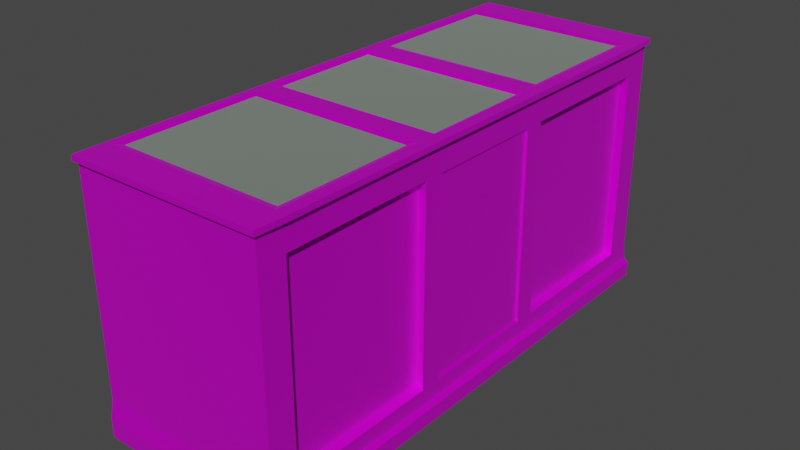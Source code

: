 # Source: DisplayCaseBase.blend  (saved by Blender 2.80.75; exported with 4.5.12 LTS)
import bpy
from mathutils import Matrix  # noqa: F401  (used for matrix-valued properties, if any)

bpy.ops.wm.read_factory_settings(use_empty=True)
scene = bpy.context.scene
scene.name = 'Scene'

# ---- collections
col_collection = bpy.data.collections.new('Collection'); scene.collection.children.link(col_collection)

# ---- images (referenced by path relative to the original .blend; pixels are not part of the script)
import os
ASSET_DIR = os.environ.get("B2B_ASSET_DIR", "")  # directory of the original .blend (textures are referenced by path, not embedded)
HERE = os.path.dirname(os.path.abspath(__file__))  # packed textures are extracted next to this script under _unpacked/

def load_image(name, relpath, width, height, colorspace="sRGB"):
    """Load a texture the original file referenced (path relative to the .blend, or extracted next to this script)."""
    p = next((c for c in (os.path.join(HERE, relpath), os.path.join(ASSET_DIR, relpath)) if relpath and os.path.exists(c)), "")
    if p:
        img = bpy.data.images.load(p, check_existing=True)
        img.name = name
    else:  # same state as the original file: an image datablock whose file is absent (Cycles renders it pink)
        img = bpy.data.images.new(name, width, height)
        img.source = "FILE"
        img.filepath = "//" + (relpath or name)
    img.colorspace_settings.name = colorspace
    return img
img_metal_png = load_image('Metal.png', 'Metal.png', 1024, 1024, 'sRGB')
img_polishedwood_png = load_image('PolishedWood.png', 'PolishedWood.png', 1024, 1024, 'sRGB')

# ---- materials (node trees are filled in below, after node groups)
mat_material = bpy.data.materials.new('Material')
mat_material.alpha_threshold = 0.0
mat_material.use_transparent_shadow = False
mat_material.line_color = (0.0, 0.0, 0.0, 1.0)
mat_material_001 = bpy.data.materials.new('Material.001')
mat_material_001.use_transparent_shadow = False

# ---- material node trees
mat_material.use_nodes = True; mat_material.node_tree.nodes.clear()
_N = mat_material.node_tree.nodes; _L = mat_material.node_tree.links
n0 = _N.new('ShaderNodeOutputMaterial'); n0.name = 'Material Output'; n0.location = (300, 300)
n1 = _N.new('ShaderNodeBsdfPrincipled'); n1.name = 'Principled BSDF'; n1.location = (10, 300)
n1.distribution = 'GGX'
n1.subsurface_method = 'BURLEY'
n1.inputs[1].default_value = 0.4343
n1.inputs[2].default_value = 0.7257
n1.inputs[3].default_value = 0.0
n1.inputs[8].default_value = 1.0
n1.inputs[9].default_value = (100.0, 75.6, 0.0)
n1.inputs[10].default_value = 1.0
n1.inputs[13].default_value = 0.4514
n1.inputs[14].default_value = (0.8548, 0.8582, 0.8546, 1.0)
n1.inputs[18].default_value = 1.0
n1.inputs[20].default_value = 0.0
n1.inputs[27].default_value = (0.0, 0.02035, 0.00332, 1.0)
n1.inputs[28].default_value = 1.0
n2 = _N.new('ShaderNodeTexImage'); n2.name = 'Image Texture'; n2.location = (-280, 280)
n2.image = img_metal_png
n3 = _N.new('ShaderNodeMix'); n3.name = 'Mix'; n3.location = (-160, 180)
n3.data_type = 'RGBA'
n3.inputs[0].default_value = 1.0
n3.inputs[7].default_value = (0.001935, 0.02539, 0.0007817, 1.0)
_L.new(n1.outputs[0], n0.inputs[0])
_L.new(n2.outputs[0], n3.inputs[6])
_L.new(n3.outputs[2], n1.inputs[0])
n0.is_active_output = True
mat_material_001.use_nodes = True; mat_material_001.node_tree.nodes.clear()
_N = mat_material_001.node_tree.nodes; _L = mat_material_001.node_tree.links
n0 = _N.new('ShaderNodeOutputMaterial'); n0.name = 'Material Output'; n0.location = (300, 300)
n1 = _N.new('ShaderNodeBsdfPrincipled'); n1.name = 'Principled BSDF'; n1.location = (10, 300)
n1.distribution = 'GGX'
n1.subsurface_method = 'BURLEY'
n1.inputs[1].default_value = 0.5829
n1.inputs[3].default_value = 0.0
n1.inputs[13].default_value = 0.0
n1.inputs[19].default_value = 0.03571
n1.inputs[20].default_value = 0.1443
n1.inputs[24].default_value = 0.02171
n1.inputs[27].default_value = (0.0, 0.0, 0.0, 1.0)
n1.inputs[28].default_value = 1.0
n2 = _N.new('ShaderNodeTexImage'); n2.name = 'Image Texture'; n2.location = (-280, 280)
n2.image = img_polishedwood_png
_L.new(n1.outputs[0], n0.inputs[0])
_L.new(n2.outputs[0], n1.inputs[0])
n0.is_active_output = True

# ---- world
world_world = bpy.data.worlds.new('World'); scene.world = world_world
world_world.use_nodes = True; world_world.node_tree.nodes.clear()
_N = world_world.node_tree.nodes; _L = world_world.node_tree.links
n0 = _N.new('ShaderNodeOutputWorld'); n0.name = 'World Output'; n0.location = (300, 300)
n1 = _N.new('ShaderNodeBackground'); n1.name = 'Background'; n1.location = (10, 300)
n1.inputs[0].default_value = (0.05088, 0.05088, 0.05088, 1.0)
_L.new(n1.outputs[0], n0.inputs[0])
n0.is_active_output = True
world_world.color = (0.05088, 0.05088, 0.05088)
world_world.use_sun_shadow = False
world_world.sun_shadow_jitter_overblur = 0.0

# ---- meshes
me_cube = bpy.data.meshes.new('Cube')
me_cube.from_pydata([(1.0, -1.014, -1.0), (0.1203, -0.01433, 1.0), (0.1203, -0.01433, -1.0), (0.1203, -1.0, 1.0), (0.1203, -1.014, -1.0), (1.0, -0.01433, -0.7284), (0.1203, -1.0, -0.7144), (1.0, -1.0, -0.7284), (0.1203, -0.895, 1.0), (1.0, -0.895, -0.7284), (0.1203, -0.3143, 1.0), (1.0, -0.3143, -0.7284), (1.0, -0.01433, 0.7631), (1.0, -1.0, 0.7631), (1.0, -0.895, 0.7631), (0.9993, -0.3081, 0.7631), (0.9649, -0.308, -0.7098), (0.9649, -0.8886, -0.7098), (0.9649, -0.8886, 0.7414), (0.9649, -0.308, 0.7414), (1.0, -0.01433, -0.8572), (1.0, -1.014, -0.8572), (0.1203, -1.014, -0.8572), (1.02, -0.01433, -0.8828), (1.02, -0.01433, -1.0), (1.02, -1.014, -0.8828), (1.02, -1.014, -1.0), (1.02, -0.3143, -1.0), (1.02, -0.895, -1.0), (1.02, -0.895, -0.8828), (1.02, -0.3143, -0.8828), (1.0, -0.895, -0.8572), (1.0, -0.3143, -0.8572), (0.1203, -0.2315, 1.0), (1.0, -0.2315, -0.7284), (1.0, -0.2315, 0.7631), (1.0, -0.2315, -0.8572), (1.02, -0.2315, -1.0), (1.02, -0.2315, -0.8828), (0.9902, -0.01433, 0.7426), (0.9902, -0.01433, -0.7047), (0.9902, -0.2315, -0.7047), (0.9902, -0.2315, 0.7426), (0.1203, -1.0, 0.9596), (1.0, -1.0, 0.9596), (0.9998, -0.3135, 0.9606), (1.002, -0.2306, 0.9606), (1.0, -0.01433, 0.9596), (1.0, -0.895, 0.9596), (1.002, -0.3081, 0.9596), (1.0, -0.2315, 0.9596), (0.1203, -1.021, 0.9596), (0.1203, -1.021, 1.0), (1.015, -1.015, 1.0), (1.021, -0.895, 1.0), (1.021, -0.3143, 1.0), (1.021, -0.2315, 1.0), (1.021, -0.01433, 1.0), (1.021, -0.01433, 0.9596), (1.015, -1.015, 0.9596), (1.021, -0.895, 0.9596), (1.021, -0.3143, 0.9596), (1.021, -0.2315, 0.9596), (0.152, -0.01433, 1.0), (0.1786, -0.8684, 0.9857), (0.1786, -0.3409, 0.9857), (0.1525, -0.2324, 1.0), (0.9656, -0.01433, 1.0), (0.939, -0.8684, 0.9857), (0.939, -0.3409, 0.9857), (0.9656, -0.2315, 1.0), (0.152, -0.3143, 1.0), (0.152, -0.895, 1.0), (0.9665, -0.895, 1.0), (0.9656, -0.3143, 1.0), (0.1721, -0.01433, 0.9809), (0.1721, -0.2177, 0.9809), (0.9427, -0.01433, 0.9809), (0.9427, -0.2177, 0.9809)], [], [(64, 72, 73, 68), (48, 45, 49), (7, 21, 31, 9), (71, 10, 8, 72), (66, 33, 10, 71), (14, 9, 17, 18), (9, 14, 13, 7), (16, 19, 18, 17), (9, 11, 16, 17), (15, 14, 18, 19), (11, 15, 19, 16), (36, 32, 30, 38), (21, 22, 4, 0), (21, 0, 26, 25), (37, 38, 30, 27), (27, 30, 29, 28), (28, 29, 25, 26), (31, 21, 25, 29), (32, 31, 29, 30), (9, 31, 32, 11), (23, 20, 36, 38), (20, 5, 34, 36), (35, 34, 41, 42), (15, 49, 48, 14), (14, 48, 44, 13), (3, 43, 51, 52), (48, 49, 61, 60), (67, 70, 56, 57), (45, 46, 50, 49), (60, 54, 53, 59), (61, 55, 54, 60), (62, 56, 55, 61), (58, 57, 56, 62), (44, 48, 60, 59), (47, 58, 62, 50), (49, 50, 62, 61), (64, 65, 71, 72), (69, 68, 73, 74), (33, 66, 63, 1), (47, 50, 35, 12), (41, 34, 5, 40), (40, 39, 42, 41), (42, 39, 12, 35), (24, 23, 38, 37), (77, 75, 76, 78), (51, 59, 53, 52), (71, 65, 69, 74), (70, 78, 76, 66), (71, 74, 70, 66), (70, 67, 77, 78), (74, 73, 54, 55), (74, 55, 56, 70), (22, 21, 7, 6), (64, 68, 69, 65), (50, 49, 15, 35), (32, 36, 34, 11), (11, 34, 35, 15), (66, 76, 75, 63), (26, 0, 4, 2, 24, 37, 27, 28), (59, 51, 43, 44), (13, 44, 43, 6, 7), (43, 3, 8, 10, 33, 1, 2, 4, 22, 6), (3, 52, 53, 54, 73, 72, 8)])
me_cube.polygons.foreach_set('material_index', [1, 1, 1, 1, 1, 1, 1, 1, 1, 1, 1, 1, 1, 1, 1, 1, 1, 1, 1, 1, 1, 1, 1, 1, 1, 1, 1, 1, 1, 1, 1, 1, 1, 1, 1, 1, 1, 1, 1, 1, 1, 1, 1, 1, 0, 1, 1, 1, 1, 1, 1, 1, 1, 0, 1, 1, 1, 1, 1, 1, 1, 1, 1])
_k = set([(44, 59)])
me_cube.attributes.new('sharp_edge', 'BOOLEAN', 'EDGE').data.foreach_set('value', [ (min(e.vertices), max(e.vertices)) in _k for e in me_cube.edges])
_uv = me_cube.uv_layers.new(name='UVMap')
_uv.uv.foreach_set('vector', [0.6047, 0.3561, 0.6144, 0.3464, 0.6143, 0.6055, 0.6048, 0.5959, 0.6613, 0.6147, 0.6596, 0.5565, 0.6607, 0.5536, 0.9659, 0.08984, 0.9613, 0.04838, 0.9997, 0.04838, 0.9997, 0.08984, 0.4281, 0.3444, 0.4284, 0.3344, 0.6145, 0.3362, 0.6144, 0.3464, 0.4008, 0.344, 0.4014, 0.333, 0.4284, 0.3344, 0.4281, 0.3444, 0.6919, 0.5768, 0.6919, 0.09663, 0.7034, 0.1026, 0.7034, 0.5699, 0.9997, 0.08984, 0.9997, 0.57, 0.9659, 0.57, 0.9659, 0.08984, 0.8903, 0.1026, 0.8903, 0.5699, 0.7034, 0.5699, 0.7034, 0.1026, 0.7014, 0.08984, 0.8883, 0.08984, 0.8903, 0.1026, 0.7034, 0.1026, 0.8903, 0.5829, 0.7013, 0.5831, 0.7034, 0.5699, 0.8903, 0.5699, 0.6259, 0.4087, 0.6276, 0.8657, 0.6171, 0.8591, 0.615, 0.4144, 0.6513, 0.3692, 0.6259, 0.3692, 0.6259, 0.3593, 0.6513, 0.3593, 0.04981, 0.0191, 0.04622, 0.3023, 0.0002505, 0.3017, 0.00384, 0.01852, 0.04981, 0.0191, 0.00384, 0.01852, 0.003921, 0.01218, 0.04164, 0.01266, 0.6513, 0.3234, 0.6513, 0.3593, 0.6259, 0.3593, 0.6259, 0.3234, 0.8883, 0.0002562, 0.8883, 0.03798, 0.7014, 0.03798, 0.7014, 0.0002505, 0.9997, 0.0002505, 0.9997, 0.03798, 0.9613, 0.03798, 0.9613, 0.0002505, 0.9997, 0.04838, 0.9613, 0.04838, 0.9613, 0.03798, 0.9997, 0.03798, 0.8883, 0.04839, 0.7014, 0.04838, 0.7014, 0.03798, 0.8883, 0.03798, 0.7014, 0.08984, 0.7014, 0.04838, 0.8883, 0.04839, 0.8883, 0.08984, 0.8908, 0.6166, 0.8908, 0.6062, 0.9608, 0.6062, 0.9608, 0.6166, 0.8908, 0.6062, 0.8908, 0.5647, 0.9608, 0.5647, 0.9608, 0.6062, 0.6511, 0.8657, 0.6513, 0.4087, 0.6591, 0.416, 0.6591, 0.8494, 0.8903, 0.5829, 0.8903, 0.6462, 0.7014, 0.6464, 0.7013, 0.5831, 0.9997, 0.57, 0.9997, 0.6333, 0.9659, 0.6333, 0.9659, 0.57, 0.6576, 0.3099, 0.6576, 0.3229, 0.6509, 0.3229, 0.6509, 0.3099, 0.6793, 0.3234, 0.6793, 0.5124, 0.6731, 0.5104, 0.6726, 0.3234, 0.3308, 0.6187, 0.4018, 0.6087, 0.4032, 0.6266, 0.3331, 0.6357, 0.6596, 0.5565, 0.6601, 0.5129, 0.6613, 0.5133, 0.6607, 0.5536, 0.6908, 0.006869, 0.6914, 0.01986, 0.6529, 0.02181, 0.6522, 0.008818, 0.6731, 0.5104, 0.6601, 0.5104, 0.6596, 0.3235, 0.6726, 0.3234, 0.4039, 0.6391, 0.4032, 0.6266, 0.4289, 0.6253, 0.4295, 0.6378, 0.8908, 0.01325, 0.8908, 0.0002505, 0.9608, 0.0002505, 0.9608, 0.01325, 0.6564, 0.003663, 0.6901, 0.0002505, 0.6908, 0.006869, 0.6522, 0.008818, 0.8908, 0.0199, 0.8908, 0.01325, 0.9608, 0.01325, 0.9608, 0.0199, 0.4278, 0.6438, 0.4042, 0.6454, 0.4039, 0.6391, 0.4295, 0.6378, 0.6047, 0.3561, 0.4376, 0.3541, 0.4281, 0.3444, 0.6144, 0.3464, 0.4381, 0.5981, 0.6048, 0.5959, 0.6143, 0.6055, 0.4282, 0.6081, 0.4014, 0.333, 0.4008, 0.344, 0.324, 0.3345, 0.3254, 0.3234, 0.8908, 0.0199, 0.9608, 0.0199, 0.9608, 0.08318, 0.8908, 0.08318, 0.9608, 0.5565, 0.9608, 0.5647, 0.8908, 0.5647, 0.8908, 0.5565, 0.8908, 0.5565, 0.8908, 0.0905, 0.9608, 0.0905, 0.9608, 0.5565, 0.9608, 0.0905, 0.8908, 0.0905, 0.8908, 0.08318, 0.9608, 0.08318, 0.8908, 0.6543, 0.8908, 0.6166, 0.9608, 0.6166, 0.9608, 0.6543, 0.3294, 0.6085, 0.3228, 0.3448, 0.3925, 0.3526, 0.3945, 0.6002, 0.6379, 0.3098, 0.6399, 0.02172, 0.6529, 0.02181, 0.6509, 0.3099, 0.4281, 0.3444, 0.4376, 0.3541, 0.4381, 0.5981, 0.4282, 0.6081, 0.4018, 0.6087, 0.3945, 0.6002, 0.3925, 0.3526, 0.4008, 0.344, 0.4281, 0.3444, 0.4282, 0.6081, 0.4018, 0.6087, 0.4008, 0.344, 0.4018, 0.6087, 0.3308, 0.6187, 0.3294, 0.6085, 0.3945, 0.6002, 0.4282, 0.6081, 0.6143, 0.6055, 0.6145, 0.6228, 0.4289, 0.6253, 0.4282, 0.6081, 0.4289, 0.6253, 0.4032, 0.6266, 0.4018, 0.6087, 0.04622, 0.3023, 0.04981, 0.0191, 0.09152, 0.01963, 0.09242, 0.3029, 0.6047, 0.3561, 0.6048, 0.5959, 0.4381, 0.5981, 0.4376, 0.3541, 0.6511, 0.9259, 0.6276, 0.9259, 0.6276, 0.8657, 0.6511, 0.8657, 0.6259, 0.3692, 0.6513, 0.3692, 0.6513, 0.4087, 0.6259, 0.4087, 0.6259, 0.4087, 0.6513, 0.4087, 0.6511, 0.8657, 0.6276, 0.8657, 0.4008, 0.344, 0.3925, 0.3526, 0.3228, 0.3448, 0.324, 0.3345, 0.6123, 0.9679, 0.606, 0.9679, 0.3228, 0.9679, 0.3228, 0.6459, 0.6123, 0.6459, 0.6123, 0.7159, 0.6123, 0.7425, 0.6123, 0.9295, 0.6399, 0.02172, 0.6379, 0.3098, 0.6313, 0.3097, 0.6349, 0.02657, 0.5716, 0.02576, 0.6349, 0.02657, 0.6313, 0.3097, 0.09242, 0.3029, 0.09152, 0.01963, 0.004905, 0.3364, 0.004905, 0.3234, 0.03873, 0.3234, 0.2257, 0.3234, 0.2523, 0.3234, 0.3223, 0.3234, 0.3223, 0.9673, 0.0002505, 0.9673, 0.0002505, 0.9214, 0.004906, 0.8754, 0.6576, 0.3099, 0.6509, 0.3099, 0.6529, 0.02181, 0.6914, 0.01986, 0.6914, 0.0373, 0.6914, 0.2997, 0.6914, 0.3099])
me_cube.materials.append(mat_material)
me_cube.materials.append(mat_material_001)
me_cube.use_remesh_preserve_volume = False
me_cube.use_remesh_preserve_attributes = False
me_cube.use_mirror_vertex_groups = False
me_cube.update()

# ---- objects
ob_cube = bpy.data.objects.new('Cube', me_cube)

# ---- transforms, parenting, visibility, modifiers, constraints
ob_cube.location = (0.0, 0.0, 1.254)
ob_cube.scale = (5.904, 7.068, 3.572)
ob_cube.lock_rotations_4d = False
ob_cube.empty_display_type = 'ARROWS'
ob_cube.lineart.crease_threshold = 0.0
_m = ob_cube.modifiers.new('Mirror', 'MIRROR')
_m.use_axis = (False, True, False)
_m.merge_threshold = 0.065

# ---- collection membership
col_collection.objects.link(ob_cube)

# ---- scene / render settings (as saved in the file)
scene.frame_start = 1; scene.frame_end = 250; scene.frame_set(0)
scene.render.engine = 'BLENDER_EEVEE_NEXT'
scene.cycles.use_denoising = False
scene.cycles.samples = 128
scene.cycles.sampling_pattern = 'TABULATED_SOBOL'
scene.cycles.use_adaptive_sampling = False
scene.cycles.use_light_tree = False
scene.view_settings.view_transform = 'Filmic'
bpy.context.view_layer.update()

# ---- added for rendering (the .blend has no active camera and no usable light): camera, sun
cam_auto = bpy.data.cameras.new('AutoCamera')
cam_auto.lens = 50.0
cam_auto.sensor_width = 36.0
cam_auto.clip_end = 1000.0
ob_auto_camera = bpy.data.objects.new('AutoCamera', cam_auto)
scene.collection.objects.link(ob_auto_camera)
ob_auto_camera.location = (19.0554, -18.8247, 13.8043)
ob_auto_camera.rotation_euler = (1.09748, -7.21219e-08, 0.694738)
scene.camera = ob_auto_camera
light_auto_sun = bpy.data.lights.new('AutoSun', 'SUN')
light_auto_sun.energy = 3.0
light_auto_sun.angle = 0.0523599
ob_auto_sun = bpy.data.objects.new('AutoSun', light_auto_sun)
scene.collection.objects.link(ob_auto_sun)
ob_auto_sun.rotation_euler = (0.872665, 0.174533, 0.523599)
bpy.context.view_layer.update()

